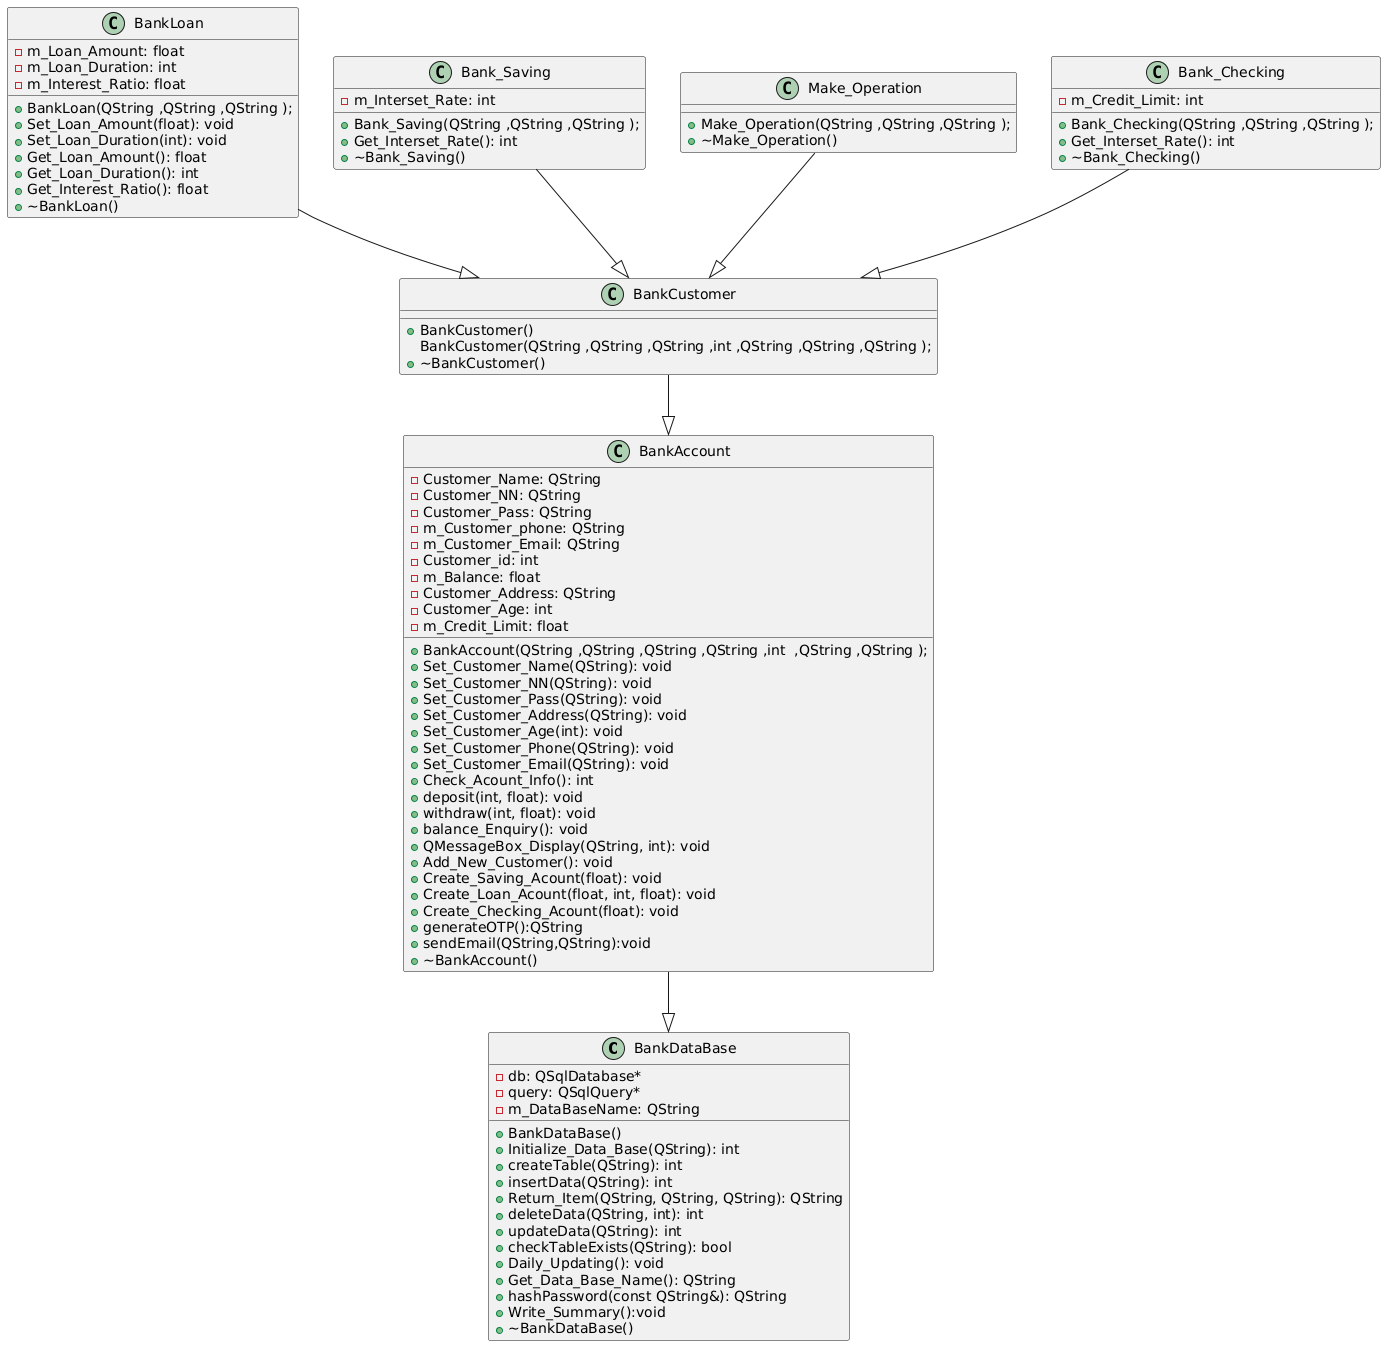

The diagram above was rendered by PlantUML. Its source (embedded in the PNG):
@startuml
class BankDataBase {
    
    - db: QSqlDatabase*
    - query: QSqlQuery*
    - m_DataBaseName: QString
    + BankDataBase()
    + Initialize_Data_Base(QString): int
    + createTable(QString): int
    + insertData(QString): int
    + Return_Item(QString, QString, QString): QString
    + deleteData(QString, int): int
    + updateData(QString): int
    + checkTableExists(QString): bool
    + Daily_Updating(): void
    + Get_Data_Base_Name(): QString
    + hashPassword(const QString&): QString
    + Write_Summary():void
    + ~BankDataBase()
}

class BankAccount {
    - Customer_Name: QString
    - Customer_NN: QString
    - Customer_Pass: QString
    - m_Customer_phone: QString
    - m_Customer_Email: QString
    - Customer_id: int
    - m_Balance: float
    - Customer_Address: QString
    - Customer_Age: int
    - m_Credit_Limit: float
    + BankAccount(QString ,QString ,QString ,QString ,int  ,QString ,QString );
    + Set_Customer_Name(QString): void
    + Set_Customer_NN(QString): void
    + Set_Customer_Pass(QString): void
    + Set_Customer_Address(QString): void
    + Set_Customer_Age(int): void
    + Set_Customer_Phone(QString): void
    + Set_Customer_Email(QString): void
    + Check_Acount_Info(): int
    + deposit(int, float): void
    + withdraw(int, float): void
    + balance_Enquiry(): void
    + QMessageBox_Display(QString, int): void
    + Add_New_Customer(): void
    + Create_Saving_Acount(float): void
    + Create_Loan_Acount(float, int, float): void
    + Create_Checking_Acount(float): void
    + generateOTP():QString
    + sendEmail(QString,QString):void
    + ~BankAccount()
}

class BankCustomer {
    + BankCustomer()
    BankCustomer(QString ,QString ,QString ,int ,QString ,QString ,QString );
    + ~BankCustomer()
}

class BankLoan {
    - m_Loan_Amount: float
    - m_Loan_Duration: int
    - m_Interest_Ratio: float
    + BankLoan(QString ,QString ,QString );
    + Set_Loan_Amount(float): void
    + Set_Loan_Duration(int): void
    + Get_Loan_Amount(): float
    + Get_Loan_Duration(): int
    + Get_Interest_Ratio(): float
    + ~BankLoan()
}

class Bank_Saving {
    - m_Interset_Rate: int
    + Bank_Saving(QString ,QString ,QString );
    + Get_Interset_Rate(): int
    + ~Bank_Saving()
}

class Make_Operation {
    + Make_Operation(QString ,QString ,QString );
    + ~Make_Operation()
}
class Bank_Checking {
    - m_Credit_Limit: int
    + Bank_Checking(QString ,QString ,QString );
    + Get_Interset_Rate(): int
    + ~Bank_Checking()
}



BankAccount --|> BankDataBase
BankCustomer --|> BankAccount
BankLoan --|> BankCustomer
Bank_Checking --|> BankCustomer
Bank_Saving --|> BankCustomer
Make_Operation --|> BankCustomer
@enduml